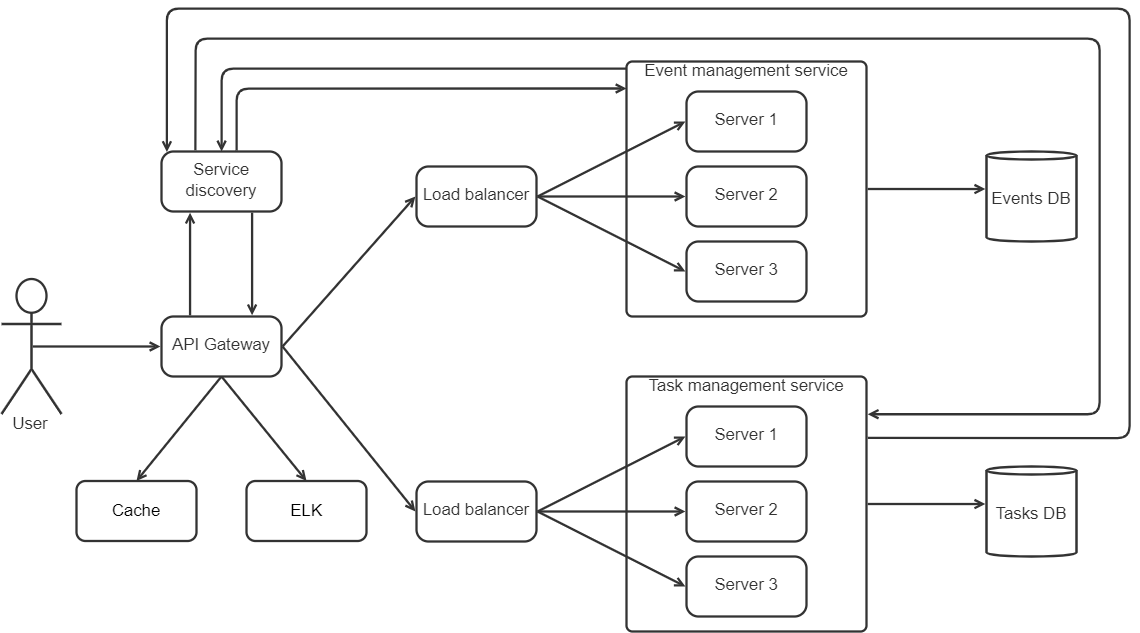

The diagram above was exported from draw.io. Its source (the exported page's mxGraphModel, read from the mxfile embedded in the PNG):
<mxGraphModel dx="1575" dy="785" grid="1" gridSize="10" guides="1" tooltips="1" connect="1" arrows="1" fold="1" page="1" pageScale="1" pageWidth="850" pageHeight="1100" math="0" shadow="0">
  <root>
    <mxCell id="0" />
    <mxCell id="1" parent="0" />
    <mxCell id="m3ahUoZeDEIp4lveAQ7D-38" style="rounded=0;orthogonalLoop=1;jettySize=auto;html=1;exitX=0.5;exitY=1;exitDx=0;exitDy=0;strokeWidth=2.3;endArrow=open;endFill=0;entryX=0.5;entryY=0;entryDx=0;entryDy=0;strokeColor=#333333;" parent="1" source="m3ahUoZeDEIp4lveAQ7D-1" target="m3ahUoZeDEIp4lveAQ7D-37" edge="1">
      <mxGeometry relative="1" as="geometry">
        <mxPoint x="360" y="550" as="sourcePoint" />
      </mxGeometry>
    </mxCell>
    <mxCell id="m3ahUoZeDEIp4lveAQ7D-39" style="rounded=0;orthogonalLoop=1;jettySize=auto;html=1;entryX=0.5;entryY=0;entryDx=0;entryDy=0;exitX=0.5;exitY=1;exitDx=0;exitDy=0;strokeWidth=2.3;endArrow=open;endFill=0;strokeColor=#333333;" parent="1" source="m3ahUoZeDEIp4lveAQ7D-1" target="m3ahUoZeDEIp4lveAQ7D-36" edge="1">
      <mxGeometry relative="1" as="geometry" />
    </mxCell>
    <mxCell id="m3ahUoZeDEIp4lveAQ7D-1" value="&lt;div style=&quot;display: flex; justify-content: center; text-align: center; align-items: baseline; font-size: 0; line-height: 1.25;margin-top: -2px;&quot;&gt;&lt;span&gt;&lt;span style=&quot;font-size:16.8px;color:#333333;&quot;&gt;API Gateway&lt;/span&gt;&lt;/span&gt;&lt;/div&gt;" style="rounded=1;arcSize=20;whiteSpace=wrap;overflow=block;blockSpacing=1;html=1;fontSize=13;spacing=0;strokeColor=#333333;strokeOpacity=100;fillOpacity=100;fillColor=#ffffff;strokeWidth=2.3;" parent="1" vertex="1">
      <mxGeometry x="300" y="398" width="120" height="60" as="geometry" />
    </mxCell>
    <mxCell id="m3ahUoZeDEIp4lveAQ7D-2" value="&lt;div style=&quot;display: flex; justify-content: center; text-align: center; align-items: baseline; font-size: 0; line-height: 1.25;margin-top: -2px;&quot;&gt;&lt;span&gt;&lt;span style=&quot;font-size:16.8px;color:#333333;&quot;&gt;Service discovery&lt;/span&gt;&lt;/span&gt;&lt;/div&gt;" style="rounded=1;arcSize=20;whiteSpace=wrap;overflow=block;blockSpacing=1;html=1;fontSize=13;spacing=0;strokeColor=#333333;strokeOpacity=100;fillOpacity=100;fillColor=#ffffff;strokeWidth=2.3;" parent="1" vertex="1">
      <mxGeometry x="300" y="233" width="120" height="60" as="geometry" />
    </mxCell>
    <mxCell id="m3ahUoZeDEIp4lveAQ7D-3" value="&lt;div style=&quot;display: flex; justify-content: center; text-align: center; align-items: baseline; font-size: 0; line-height: 1.25;margin-top: -2px;&quot;&gt;&lt;span&gt;&lt;span style=&quot;font-size:16.8px;color:#333333;&quot;&gt;Server 1&lt;/span&gt;&lt;/span&gt;&lt;/div&gt;" style="rounded=1;arcSize=20;whiteSpace=wrap;overflow=block;blockSpacing=1;html=1;fontSize=13;spacing=0;strokeColor=#333333;strokeOpacity=100;fillOpacity=100;fillColor=#ffffff;strokeWidth=2.3;" parent="1" vertex="1">
      <mxGeometry x="825" y="173" width="120" height="60" as="geometry" />
    </mxCell>
    <mxCell id="m3ahUoZeDEIp4lveAQ7D-4" value="&lt;div style=&quot;display: flex; justify-content: center; text-align: center; align-items: baseline; font-size: 0; line-height: 1.25;margin-top: -2px;&quot;&gt;&lt;span&gt;&lt;span style=&quot;font-size:16.8px;color:#333333;&quot;&gt;Server 2&lt;/span&gt;&lt;/span&gt;&lt;/div&gt;" style="rounded=1;arcSize=20;whiteSpace=wrap;overflow=block;blockSpacing=1;html=1;fontSize=13;spacing=0;strokeColor=#333333;strokeOpacity=100;fillOpacity=100;fillColor=#ffffff;strokeWidth=2.3;" parent="1" vertex="1">
      <mxGeometry x="825" y="248" width="120" height="60" as="geometry" />
    </mxCell>
    <mxCell id="m3ahUoZeDEIp4lveAQ7D-5" value="Events DB" style="html=1;overflow=block;blockSpacing=1;whiteSpace=wrap;shape=cylinder3;size=4;anchorPointDirection=0;boundedLbl=1;fontSize=16.8;fontColor=#333333;align=center;spacing=0;strokeColor=#333333;strokeOpacity=100;fillOpacity=100;rounded=1;absoluteArcSize=1;arcSize=12;fillColor=#ffffff;strokeWidth=2.3;lucidId=67RyCeH.a252;" parent="1" vertex="1">
      <mxGeometry x="1125" y="233" width="90" height="90" as="geometry" />
    </mxCell>
    <mxCell id="m3ahUoZeDEIp4lveAQ7D-6" value="Tasks DB" style="html=1;overflow=block;blockSpacing=1;whiteSpace=wrap;shape=cylinder3;size=4;anchorPointDirection=0;boundedLbl=1;fontSize=16.8;fontColor=#333333;align=center;spacing=0;strokeColor=#333333;strokeOpacity=100;fillOpacity=100;rounded=1;absoluteArcSize=1;arcSize=12;fillColor=#ffffff;strokeWidth=2.3;lucidId=_7Ry_12Pmpoh;" parent="1" vertex="1">
      <mxGeometry x="1125" y="548" width="90" height="90" as="geometry" />
    </mxCell>
    <mxCell id="m3ahUoZeDEIp4lveAQ7D-7" value="&lt;div style=&quot;display: flex; justify-content: center; text-align: center; align-items: baseline; font-size: 0; line-height: 1.25;margin-top: -2px;&quot;&gt;&lt;span&gt;&lt;span style=&quot;font-size:16.8px;color:#333333;&quot;&gt;Load balancer&lt;/span&gt;&lt;/span&gt;&lt;/div&gt;" style="rounded=1;arcSize=20;whiteSpace=wrap;overflow=block;blockSpacing=1;html=1;fontSize=13;spacing=0;strokeColor=#333333;strokeOpacity=100;fillOpacity=100;fillColor=#ffffff;strokeWidth=2.3;" parent="1" vertex="1">
      <mxGeometry x="555" y="563" width="120" height="60" as="geometry" />
    </mxCell>
    <mxCell id="m3ahUoZeDEIp4lveAQ7D-8" value="&lt;div style=&quot;display: flex; justify-content: center; text-align: center; align-items: baseline; font-size: 0; line-height: 1.25;margin-top: -2px;&quot;&gt;&lt;span&gt;&lt;span style=&quot;font-size:16.8px;color:#333333;&quot;&gt;Load balancer&lt;/span&gt;&lt;/span&gt;&lt;/div&gt;" style="rounded=1;arcSize=20;whiteSpace=wrap;overflow=block;blockSpacing=1;html=1;fontSize=13;spacing=0;strokeColor=#333333;strokeOpacity=100;fillOpacity=100;fillColor=#ffffff;strokeWidth=2.3;" parent="1" vertex="1">
      <mxGeometry x="555" y="248" width="120" height="60" as="geometry" />
    </mxCell>
    <mxCell id="m3ahUoZeDEIp4lveAQ7D-9" value="&lt;div style=&quot;display: flex; justify-content: center; text-align: center; align-items: baseline; font-size: 0; line-height: 1.25;margin-top: -2px;&quot;&gt;&lt;span&gt;&lt;span style=&quot;font-size:16.8px;color:#333333;&quot;&gt;Server 3&lt;/span&gt;&lt;/span&gt;&lt;/div&gt;" style="rounded=1;arcSize=20;whiteSpace=wrap;overflow=block;blockSpacing=1;html=1;fontSize=13;spacing=0;strokeColor=#333333;strokeOpacity=100;fillOpacity=100;fillColor=#ffffff;strokeWidth=2.3;" parent="1" vertex="1">
      <mxGeometry x="825" y="323" width="120" height="60" as="geometry" />
    </mxCell>
    <mxCell id="m3ahUoZeDEIp4lveAQ7D-10" value="Event management service" style="html=1;overflow=block;blockSpacing=1;whiteSpace=wrap;container=1;pointerEvents=0;collapsible=0;recursiveResize=0;fontSize=16.8;fontColor=#333333;align=center;spacing=0;strokeColor=#333333;strokeOpacity=100;fillOpacity=0;rounded=1;absoluteArcSize=1;arcSize=12;fillColor=#000000;strokeWidth=2.3;lucidId=i9RyaR7qmEpO;verticalAlign=top;" parent="1" vertex="1">
      <mxGeometry x="765" y="143" width="240" height="255" as="geometry" />
    </mxCell>
    <mxCell id="m3ahUoZeDEIp4lveAQ7D-11" value="&lt;div style=&quot;display: flex; justify-content: center; text-align: center; align-items: baseline; font-size: 0; line-height: 1.25;margin-top: -2px;&quot;&gt;&lt;span&gt;&lt;span style=&quot;font-size:16.8px;color:#333333;&quot;&gt;Server 1&lt;/span&gt;&lt;/span&gt;&lt;/div&gt;" style="rounded=1;arcSize=20;whiteSpace=wrap;overflow=block;blockSpacing=1;html=1;fontSize=13;spacing=0;strokeColor=#333333;strokeOpacity=100;fillOpacity=100;fillColor=#ffffff;strokeWidth=2.3;" parent="1" vertex="1">
      <mxGeometry x="825" y="488" width="120" height="60" as="geometry" />
    </mxCell>
    <mxCell id="m3ahUoZeDEIp4lveAQ7D-12" value="&lt;div style=&quot;display: flex; justify-content: center; text-align: center; align-items: baseline; font-size: 0; line-height: 1.25;margin-top: -2px;&quot;&gt;&lt;span&gt;&lt;span style=&quot;font-size:16.8px;color:#333333;&quot;&gt;Server 2&lt;/span&gt;&lt;/span&gt;&lt;/div&gt;" style="rounded=1;arcSize=20;whiteSpace=wrap;overflow=block;blockSpacing=1;html=1;fontSize=13;spacing=0;strokeColor=#333333;strokeOpacity=100;fillOpacity=100;fillColor=#ffffff;strokeWidth=2.3;" parent="1" vertex="1">
      <mxGeometry x="825" y="563" width="120" height="60" as="geometry" />
    </mxCell>
    <mxCell id="m3ahUoZeDEIp4lveAQ7D-13" value="&lt;div style=&quot;display: flex; justify-content: center; text-align: center; align-items: baseline; font-size: 0; line-height: 1.25;margin-top: -2px;&quot;&gt;&lt;span&gt;&lt;span style=&quot;font-size:16.8px;color:#333333;&quot;&gt;Server 3&lt;/span&gt;&lt;/span&gt;&lt;/div&gt;" style="rounded=1;arcSize=20;whiteSpace=wrap;overflow=block;blockSpacing=1;html=1;fontSize=13;spacing=0;strokeColor=#333333;strokeOpacity=100;fillOpacity=100;fillColor=#ffffff;strokeWidth=2.3;" parent="1" vertex="1">
      <mxGeometry x="825" y="638" width="120" height="60" as="geometry" />
    </mxCell>
    <mxCell id="m3ahUoZeDEIp4lveAQ7D-14" value="Task management service" style="html=1;overflow=block;blockSpacing=1;whiteSpace=wrap;container=1;pointerEvents=0;collapsible=0;recursiveResize=0;fontSize=16.8;fontColor=#333333;align=center;spacing=0;strokeColor=#333333;strokeOpacity=100;fillOpacity=0;rounded=1;absoluteArcSize=1;arcSize=12;fillColor=#000000;strokeWidth=2.3;lucidId=s-Ry9ryg8bJo;verticalAlign=top;" parent="1" vertex="1">
      <mxGeometry x="765" y="458" width="240" height="255" as="geometry" />
    </mxCell>
    <mxCell id="m3ahUoZeDEIp4lveAQ7D-15" value="User" style="html=1;overflow=block;blockSpacing=1;shape=umlActor;labelPosition=center;verticalLabelPosition=bottom;verticalAlign=top;whiteSpace=nowrap;fontSize=16.8;fontColor=#333333;align=center;spacing=0;strokeColor=#333333;strokeOpacity=100;fillOpacity=100;rounded=1;absoluteArcSize=1;arcSize=12;fillColor=#ffffff;strokeWidth=2.3;lucidId=j_RyEjB4peIf;" parent="1" vertex="1">
      <mxGeometry x="140" y="360.5" width="60" height="135" as="geometry" />
    </mxCell>
    <mxCell id="m3ahUoZeDEIp4lveAQ7D-16" value="" style="html=1;jettySize=18;whiteSpace=wrap;fontSize=13;strokeColor=#333333;strokeOpacity=100;strokeWidth=2.3;rounded=0;startArrow=none;endArrow=open;exitX=0.521;exitY=0.5;exitPerimeter=0;entryX=-0.009;entryY=0.5;entryPerimeter=0;lucidId=F_RyUZypl2gB;" parent="1" source="m3ahUoZeDEIp4lveAQ7D-15" target="m3ahUoZeDEIp4lveAQ7D-1" edge="1">
      <mxGeometry width="100" height="100" relative="1" as="geometry">
        <Array as="points" />
      </mxGeometry>
    </mxCell>
    <mxCell id="m3ahUoZeDEIp4lveAQ7D-17" value="" style="html=1;jettySize=18;whiteSpace=wrap;fontSize=13;strokeColor=#333333;strokeOpacity=100;strokeWidth=2.3;rounded=0;startArrow=none;endArrow=open;exitX=1.005;exitY=0.5;exitPerimeter=0;entryX=-0.013;entryY=0.417;entryPerimeter=0;lucidId=l.RyT~k6OoWa;" parent="1" source="m3ahUoZeDEIp4lveAQ7D-10" target="m3ahUoZeDEIp4lveAQ7D-5" edge="1">
      <mxGeometry width="100" height="100" relative="1" as="geometry">
        <Array as="points" />
      </mxGeometry>
    </mxCell>
    <mxCell id="m3ahUoZeDEIp4lveAQ7D-18" value="" style="html=1;jettySize=18;whiteSpace=wrap;fontSize=13;strokeColor=#333333;strokeOpacity=100;strokeWidth=2.3;rounded=0;startArrow=none;endArrow=open;exitX=1.005;exitY=0.5;exitPerimeter=0;entryX=-0.013;entryY=0.417;entryPerimeter=0;lucidId=r.RyOVUyxM6E;" parent="1" source="m3ahUoZeDEIp4lveAQ7D-14" target="m3ahUoZeDEIp4lveAQ7D-6" edge="1">
      <mxGeometry width="100" height="100" relative="1" as="geometry">
        <Array as="points" />
      </mxGeometry>
    </mxCell>
    <mxCell id="m3ahUoZeDEIp4lveAQ7D-19" value="" style="html=1;jettySize=18;whiteSpace=wrap;fontSize=13;strokeColor=#333333;strokeOpacity=100;strokeWidth=2.3;rounded=0;startArrow=none;endArrow=open;exitX=0.238;exitY=-0.019;exitPerimeter=0;entryX=0.238;entryY=1.019;entryPerimeter=0;lucidId=H.RyHB53fwCL;" parent="1" source="m3ahUoZeDEIp4lveAQ7D-1" target="m3ahUoZeDEIp4lveAQ7D-2" edge="1">
      <mxGeometry width="100" height="100" relative="1" as="geometry">
        <Array as="points" />
      </mxGeometry>
    </mxCell>
    <mxCell id="m3ahUoZeDEIp4lveAQ7D-20" value="" style="html=1;jettySize=18;whiteSpace=wrap;fontSize=13;strokeColor=#333333;strokeOpacity=100;strokeWidth=2.3;rounded=0;startArrow=none;endArrow=open;exitX=0.755;exitY=1.019;exitPerimeter=0;entryX=0.755;entryY=-0.019;entryPerimeter=0;lucidId=Q.RyQFYvdO_U;" parent="1" source="m3ahUoZeDEIp4lveAQ7D-2" target="m3ahUoZeDEIp4lveAQ7D-1" edge="1">
      <mxGeometry width="100" height="100" relative="1" as="geometry">
        <Array as="points" />
      </mxGeometry>
    </mxCell>
    <mxCell id="m3ahUoZeDEIp4lveAQ7D-21" value="" style="html=1;jettySize=18;whiteSpace=wrap;fontSize=13;strokeColor=#333333;strokeOpacity=100;strokeWidth=2.3;rounded=0;startArrow=none;endArrow=open;exitX=1.009;exitY=0.5;exitPerimeter=0;entryX=-0.009;entryY=0.5;entryPerimeter=0;lucidId=~.Ryh6__NcKk;" parent="1" source="m3ahUoZeDEIp4lveAQ7D-1" target="m3ahUoZeDEIp4lveAQ7D-7" edge="1">
      <mxGeometry width="100" height="100" relative="1" as="geometry">
        <Array as="points" />
      </mxGeometry>
    </mxCell>
    <mxCell id="m3ahUoZeDEIp4lveAQ7D-22" value="" style="html=1;jettySize=18;whiteSpace=wrap;fontSize=13;strokeColor=#333333;strokeOpacity=100;strokeWidth=2.3;rounded=0;startArrow=none;endArrow=open;exitX=1.009;exitY=0.5;exitPerimeter=0;entryX=-0.009;entryY=0.5;entryPerimeter=0;lucidId=c~Ry9FZaUB0z;" parent="1" source="m3ahUoZeDEIp4lveAQ7D-1" target="m3ahUoZeDEIp4lveAQ7D-8" edge="1">
      <mxGeometry width="100" height="100" relative="1" as="geometry">
        <Array as="points" />
      </mxGeometry>
    </mxCell>
    <mxCell id="m3ahUoZeDEIp4lveAQ7D-23" value="" style="html=1;jettySize=18;whiteSpace=wrap;fontSize=13;strokeColor=#333333;strokeOpacity=100;strokeWidth=2.3;rounded=0;startArrow=none;endArrow=open;exitX=1.009;exitY=0.5;exitPerimeter=0;entryX=-0.009;entryY=0.5;entryPerimeter=0;lucidId=o~RyOV5SQHU-;" parent="1" source="m3ahUoZeDEIp4lveAQ7D-8" target="m3ahUoZeDEIp4lveAQ7D-3" edge="1">
      <mxGeometry width="100" height="100" relative="1" as="geometry">
        <Array as="points" />
      </mxGeometry>
    </mxCell>
    <mxCell id="m3ahUoZeDEIp4lveAQ7D-24" value="" style="html=1;jettySize=18;whiteSpace=wrap;fontSize=13;strokeColor=#333333;strokeOpacity=100;strokeWidth=2.3;rounded=0;startArrow=none;endArrow=open;exitX=1.009;exitY=0.5;exitPerimeter=0;entryX=-0.009;entryY=0.5;entryPerimeter=0;lucidId=q~RyQIgoLF6b;" parent="1" source="m3ahUoZeDEIp4lveAQ7D-8" target="m3ahUoZeDEIp4lveAQ7D-4" edge="1">
      <mxGeometry width="100" height="100" relative="1" as="geometry">
        <Array as="points" />
      </mxGeometry>
    </mxCell>
    <mxCell id="m3ahUoZeDEIp4lveAQ7D-25" value="" style="html=1;jettySize=18;whiteSpace=wrap;fontSize=13;strokeColor=#333333;strokeOpacity=100;strokeWidth=2.3;rounded=0;startArrow=none;endArrow=open;exitX=1.009;exitY=0.5;exitPerimeter=0;entryX=-0.009;entryY=0.5;entryPerimeter=0;lucidId=t~Ry58u8Cghk;" parent="1" source="m3ahUoZeDEIp4lveAQ7D-8" target="m3ahUoZeDEIp4lveAQ7D-9" edge="1">
      <mxGeometry width="100" height="100" relative="1" as="geometry">
        <Array as="points" />
      </mxGeometry>
    </mxCell>
    <mxCell id="m3ahUoZeDEIp4lveAQ7D-26" value="" style="html=1;jettySize=18;whiteSpace=wrap;fontSize=13;strokeColor=#333333;strokeOpacity=100;strokeWidth=2.3;rounded=0;startArrow=none;endArrow=open;exitX=1.009;exitY=0.5;exitPerimeter=0;entryX=-0.009;entryY=0.5;entryPerimeter=0;lucidId=I~Ryq7YDBWF4;" parent="1" source="m3ahUoZeDEIp4lveAQ7D-7" target="m3ahUoZeDEIp4lveAQ7D-11" edge="1">
      <mxGeometry width="100" height="100" relative="1" as="geometry">
        <Array as="points" />
      </mxGeometry>
    </mxCell>
    <mxCell id="m3ahUoZeDEIp4lveAQ7D-27" value="" style="html=1;jettySize=18;whiteSpace=wrap;fontSize=13;strokeColor=#333333;strokeOpacity=100;strokeWidth=2.3;rounded=0;startArrow=none;endArrow=open;exitX=1.009;exitY=0.5;exitPerimeter=0;entryX=-0.009;entryY=0.5;entryPerimeter=0;lucidId=L~RyMSCat.Ig;" parent="1" source="m3ahUoZeDEIp4lveAQ7D-7" target="m3ahUoZeDEIp4lveAQ7D-12" edge="1">
      <mxGeometry width="100" height="100" relative="1" as="geometry">
        <Array as="points" />
      </mxGeometry>
    </mxCell>
    <mxCell id="m3ahUoZeDEIp4lveAQ7D-28" value="" style="html=1;jettySize=18;whiteSpace=wrap;fontSize=13;strokeColor=#333333;strokeOpacity=100;strokeWidth=2.3;rounded=0;startArrow=none;endArrow=open;exitX=1.009;exitY=0.5;exitPerimeter=0;entryX=-0.009;entryY=0.5;entryPerimeter=0;lucidId=R~Ry8e1qlgCk;" parent="1" source="m3ahUoZeDEIp4lveAQ7D-7" target="m3ahUoZeDEIp4lveAQ7D-13" edge="1">
      <mxGeometry width="100" height="100" relative="1" as="geometry">
        <Array as="points" />
      </mxGeometry>
    </mxCell>
    <mxCell id="m3ahUoZeDEIp4lveAQ7D-29" value="" style="html=1;jettySize=18;whiteSpace=wrap;fontSize=13;strokeColor=#333333;strokeOpacity=100;strokeWidth=2.3;rounded=1;arcSize=24;edgeStyle=orthogonalEdgeStyle;startArrow=none;endArrow=open;lucidId=obSyFbBPLFiC;exitX=0.626;exitY=-0.017;exitDx=0;exitDy=0;exitPerimeter=0;" parent="1" edge="1" source="m3ahUoZeDEIp4lveAQ7D-2">
      <mxGeometry width="100" height="100" relative="1" as="geometry">
        <Array as="points">
          <mxPoint x="375" y="170" />
        </Array>
        <mxPoint x="380" y="320" as="sourcePoint" />
        <mxPoint x="765" y="170" as="targetPoint" />
      </mxGeometry>
    </mxCell>
    <mxCell id="m3ahUoZeDEIp4lveAQ7D-30" value="" style="html=1;jettySize=18;whiteSpace=wrap;fontSize=13;strokeColor=#333333;strokeOpacity=100;strokeWidth=2.3;rounded=1;arcSize=24;edgeStyle=orthogonalEdgeStyle;startArrow=open;endArrow=none;lucidId=GeSyhAOWNqwn;entryX=0.001;entryY=0.032;entryDx=0;entryDy=0;entryPerimeter=0;" parent="1" source="m3ahUoZeDEIp4lveAQ7D-2" target="m3ahUoZeDEIp4lveAQ7D-10" edge="1">
      <mxGeometry width="100" height="100" relative="1" as="geometry">
        <Array as="points">
          <mxPoint x="360" y="150" />
          <mxPoint x="765" y="150" />
        </Array>
        <mxPoint x="770" y="140" as="targetPoint" />
      </mxGeometry>
    </mxCell>
    <mxCell id="m3ahUoZeDEIp4lveAQ7D-31" value="" style="html=1;jettySize=18;whiteSpace=wrap;fontSize=13;strokeColor=#333333;strokeOpacity=100;strokeWidth=2.3;rounded=1;arcSize=24;edgeStyle=orthogonalEdgeStyle;startArrow=none;endArrow=open;exitX=0.283;exitY=-0.019;exitPerimeter=0;entryX=1.005;entryY=0.148;entryPerimeter=0;lucidId=2fSy2w0fxYR7;" parent="1" source="m3ahUoZeDEIp4lveAQ7D-2" target="m3ahUoZeDEIp4lveAQ7D-14" edge="1">
      <mxGeometry width="100" height="100" relative="1" as="geometry">
        <Array as="points">
          <mxPoint x="334" y="120" />
          <mxPoint x="1238" y="120" />
          <mxPoint x="1238" y="495" />
        </Array>
      </mxGeometry>
    </mxCell>
    <mxCell id="m3ahUoZeDEIp4lveAQ7D-32" value="" style="html=1;jettySize=18;whiteSpace=wrap;fontSize=13;strokeColor=#333333;strokeOpacity=100;strokeWidth=2.3;rounded=1;arcSize=24;edgeStyle=orthogonalEdgeStyle;startArrow=none;endArrow=open;exitX=1.005;exitY=0.241;exitPerimeter=0;entryX=0.045;entryY=0.01;entryPerimeter=0;lucidId=AgSyVY1LWAk.;" parent="1" source="m3ahUoZeDEIp4lveAQ7D-14" target="m3ahUoZeDEIp4lveAQ7D-2" edge="1">
      <mxGeometry width="100" height="100" relative="1" as="geometry">
        <Array as="points">
          <mxPoint x="1268" y="519" />
          <mxPoint x="1268" y="90" />
          <mxPoint x="305" y="90" />
        </Array>
      </mxGeometry>
    </mxCell>
    <mxCell id="m3ahUoZeDEIp4lveAQ7D-36" value="&lt;font style=&quot;font-size: 16.8px;&quot;&gt;ELK&lt;/font&gt;" style="rounded=1;whiteSpace=wrap;html=1;fontSize=13;strokeWidth=2.3;strokeColor=#333333;" parent="1" vertex="1">
      <mxGeometry x="385" y="562.5" width="120" height="60" as="geometry" />
    </mxCell>
    <mxCell id="m3ahUoZeDEIp4lveAQ7D-37" value="&lt;font style=&quot;font-size: 16.8px;&quot;&gt;Cache&lt;/font&gt;" style="rounded=1;whiteSpace=wrap;html=1;fontSize=13;strokeWidth=2.3;strokeColor=#333333;" parent="1" vertex="1">
      <mxGeometry x="215" y="562.5" width="120" height="60" as="geometry" />
    </mxCell>
  </root>
</mxGraphModel>